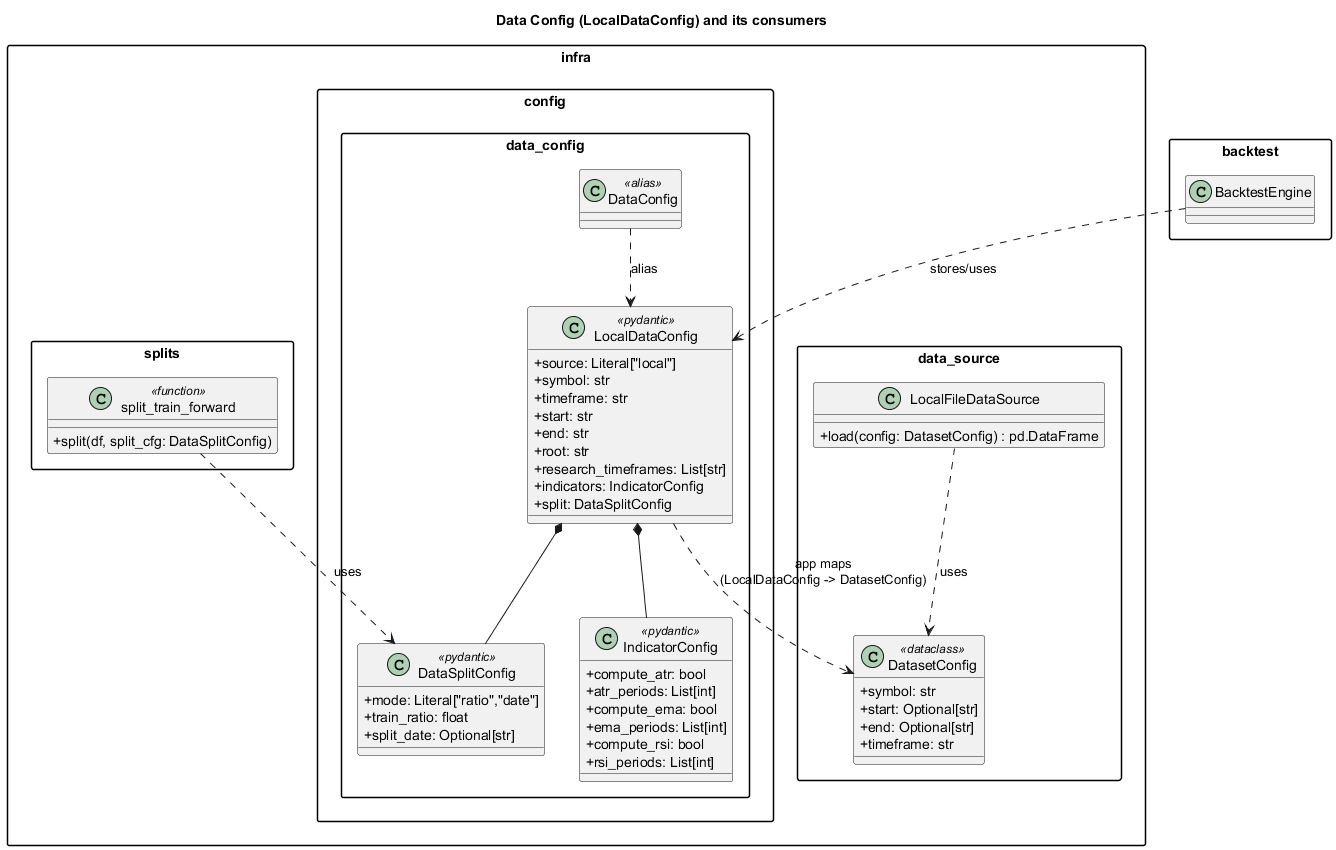

The diagram above was rendered by PlantUML. Its source (embedded in the PNG):
@startuml
title Data Config (LocalDataConfig) and its consumers
skinparam packageStyle rectangle
skinparam classAttributeIconSize 0

package "infra.config.data_config" {

  class DataSplitConfig <<pydantic>> {
    +mode: Literal["ratio","date"]
    +train_ratio: float
    +split_date: Optional[str]
  }

  class IndicatorConfig <<pydantic>> {
    +compute_atr: bool
    +atr_periods: List[int]
    +compute_ema: bool
    +ema_periods: List[int]
    +compute_rsi: bool
    +rsi_periods: List[int]
  }

  class LocalDataConfig <<pydantic>> {
    +source: Literal["local"]
    +symbol: str
    +timeframe: str
    +start: str
    +end: str
    +root: str
    +research_timeframes: List[str]
    +indicators: IndicatorConfig
    +split: DataSplitConfig
  }

  class DataConfig <<alias>>
  DataConfig ..> LocalDataConfig : alias
  LocalDataConfig *-- IndicatorConfig
  LocalDataConfig *-- DataSplitConfig
}

package "infra.data_source" {
  class DatasetConfig <<dataclass>> {
    +symbol: str
    +start: Optional[str]
    +end: Optional[str]
    +timeframe: str
  }

  class LocalFileDataSource {
    +load(config: DatasetConfig) : pd.DataFrame
  }
}

package "infra.splits" {
  class "split_train_forward" <<function>> {
    +split(df, split_cfg: DataSplitConfig)
  }
}

package "backtest" {
  class BacktestEngine
}

LocalDataConfig ..> DatasetConfig : app maps\n(LocalDataConfig -> DatasetConfig)
LocalFileDataSource ..> DatasetConfig : uses
"split_train_forward" ..> DataSplitConfig : uses
BacktestEngine ..> LocalDataConfig : stores/uses
@enduml